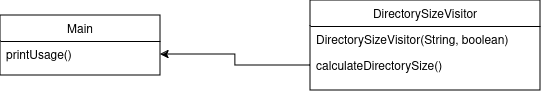

The diagram above was exported from draw.io. Its source (the exported page's mxGraphModel, read from the mxfile embedded in the PNG):
<mxGraphModel dx="1050" dy="579" grid="1" gridSize="10" guides="1" tooltips="1" connect="1" arrows="1" fold="1" page="1" pageScale="1" pageWidth="827" pageHeight="1169" math="0" shadow="0">
  <root>
    <mxCell id="WIyWlLk6GJQsqaUBKTNV-0" />
    <mxCell id="WIyWlLk6GJQsqaUBKTNV-1" parent="WIyWlLk6GJQsqaUBKTNV-0" />
    <mxCell id="zkfFHV4jXpPFQw0GAbJ--0" value="Main" style="swimlane;fontStyle=0;align=center;verticalAlign=top;childLayout=stackLayout;horizontal=1;startSize=26;horizontalStack=0;resizeParent=1;resizeLast=0;collapsible=1;marginBottom=0;rounded=0;shadow=0;strokeWidth=1;" parent="WIyWlLk6GJQsqaUBKTNV-1" vertex="1">
      <mxGeometry x="220" y="120" width="160" height="60" as="geometry">
        <mxRectangle x="230" y="140" width="160" height="26" as="alternateBounds" />
      </mxGeometry>
    </mxCell>
    <mxCell id="zkfFHV4jXpPFQw0GAbJ--5" value="printUsage()" style="text;align=left;verticalAlign=top;spacingLeft=4;spacingRight=4;overflow=hidden;rotatable=0;points=[[0,0.5],[1,0.5]];portConstraint=eastwest;" parent="zkfFHV4jXpPFQw0GAbJ--0" vertex="1">
      <mxGeometry y="26" width="160" height="26" as="geometry" />
    </mxCell>
    <mxCell id="zkfFHV4jXpPFQw0GAbJ--17" value="DirectorySizeVisitor&#10;" style="swimlane;fontStyle=0;align=center;verticalAlign=top;childLayout=stackLayout;horizontal=1;startSize=26;horizontalStack=0;resizeParent=1;resizeLast=0;collapsible=1;marginBottom=0;rounded=0;shadow=0;strokeWidth=1;" parent="WIyWlLk6GJQsqaUBKTNV-1" vertex="1">
      <mxGeometry x="530" y="105" width="230" height="90" as="geometry">
        <mxRectangle x="550" y="140" width="160" height="26" as="alternateBounds" />
      </mxGeometry>
    </mxCell>
    <mxCell id="zkfFHV4jXpPFQw0GAbJ--18" value="DirectorySizeVisitor(String, boolean)&#10;" style="text;align=left;verticalAlign=top;spacingLeft=4;spacingRight=4;overflow=hidden;rotatable=0;points=[[0,0.5],[1,0.5]];portConstraint=eastwest;" parent="zkfFHV4jXpPFQw0GAbJ--17" vertex="1">
      <mxGeometry y="26" width="230" height="26" as="geometry" />
    </mxCell>
    <mxCell id="zkfFHV4jXpPFQw0GAbJ--19" value="calculateDirectorySize()" style="text;align=left;verticalAlign=top;spacingLeft=4;spacingRight=4;overflow=hidden;rotatable=0;points=[[0,0.5],[1,0.5]];portConstraint=eastwest;rounded=0;shadow=0;html=0;" parent="zkfFHV4jXpPFQw0GAbJ--17" vertex="1">
      <mxGeometry y="52" width="230" height="26" as="geometry" />
    </mxCell>
    <mxCell id="xMjBdAPujd6eyCX1hylw-0" style="edgeStyle=orthogonalEdgeStyle;rounded=0;orthogonalLoop=1;jettySize=auto;html=1;entryX=1;entryY=0.5;entryDx=0;entryDy=0;" edge="1" parent="WIyWlLk6GJQsqaUBKTNV-1" source="zkfFHV4jXpPFQw0GAbJ--19" target="zkfFHV4jXpPFQw0GAbJ--5">
      <mxGeometry relative="1" as="geometry" />
    </mxCell>
  </root>
</mxGraphModel>